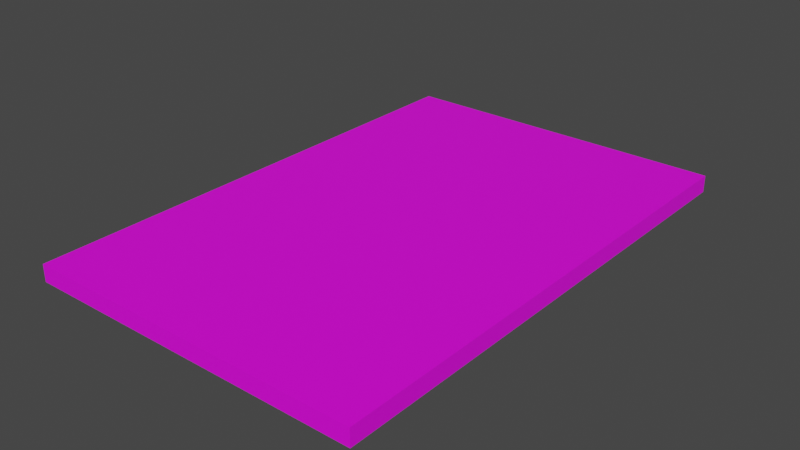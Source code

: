 # Source: Panel_v001.blend  (saved by Blender 3.2.14; exported with 4.5.12 LTS)
import bpy
from mathutils import Matrix  # noqa: F401  (used for matrix-valued properties, if any)

bpy.ops.wm.read_factory_settings(use_empty=True)
scene = bpy.context.scene
scene.name = 'Scene'

# ---- collections
col_collection = bpy.data.collections.new('Collection'); scene.collection.children.link(col_collection)

# ---- images (referenced by path relative to the original .blend; pixels are not part of the script)
import os
ASSET_DIR = os.environ.get("B2B_ASSET_DIR", "")  # directory of the original .blend (textures are referenced by path, not embedded)
HERE = os.path.dirname(os.path.abspath(__file__))  # packed textures are extracted next to this script under _unpacked/

def load_image(name, relpath, width, height, colorspace="sRGB"):
    """Load a texture the original file referenced (path relative to the .blend, or extracted next to this script)."""
    p = next((c for c in (os.path.join(HERE, relpath), os.path.join(ASSET_DIR, relpath)) if relpath and os.path.exists(c)), "")
    if p:
        img = bpy.data.images.load(p, check_existing=True)
        img.name = name
    else:  # same state as the original file: an image datablock whose file is absent (Cycles renders it pink)
        img = bpy.data.images.new(name, width, height)
        img.source = "FILE"
        img.filepath = "//" + (relpath or name)
    img.colorspace_settings.name = colorspace
    return img
img_touchmenutexture_tga = load_image('TouchMenuTexture.tga', 'TouchMenuTexture.tga', 1024, 1024, 'sRGB')

# ---- materials (node trees are filled in below, after node groups)
mat_panelmaterial = bpy.data.materials.new('PanelMaterial')
mat_panelmaterial.use_backface_culling = True
mat_panelmaterial.use_transparent_shadow = False

# ---- material node trees
mat_panelmaterial.use_nodes = True; mat_panelmaterial.node_tree.nodes.clear()
_N = mat_panelmaterial.node_tree.nodes; _L = mat_panelmaterial.node_tree.links
n0 = _N.new('ShaderNodeBsdfPrincipled'); n0.name = 'Principled BSDF'; n0.location = (10, 300)
n0.distribution = 'GGX'
n0.subsurface_method = 'RANDOM_WALK_SKIN'
n0.inputs[3].default_value = 1.45
n0.inputs[27].default_value = (0.0, 0.0, 0.0, 1.0)
n0.inputs[28].default_value = 1.0
n1 = _N.new('ShaderNodeOutputMaterial'); n1.name = 'Material Output'; n1.location = (300, 300)
n2 = _N.new('ShaderNodeTexImage'); n2.name = 'Image Texture'; n2.location = (-387, 297)
n2.image = img_touchmenutexture_tga
_L.new(n0.outputs[0], n1.inputs[0])
_L.new(n2.outputs[0], n0.inputs[0])
n1.is_active_output = True

# ---- world
world_world = bpy.data.worlds.new('World'); scene.world = world_world
world_world.use_nodes = True; world_world.node_tree.nodes.clear()
_N = world_world.node_tree.nodes; _L = world_world.node_tree.links
n0 = _N.new('ShaderNodeOutputWorld'); n0.name = 'World Output'; n0.location = (300, 300)
n1 = _N.new('ShaderNodeBackground'); n1.name = 'Background'; n1.location = (10, 300)
n1.inputs[0].default_value = (0.05088, 0.05088, 0.05088, 1.0)
_L.new(n1.outputs[0], n0.inputs[0])
n0.is_active_output = True
world_world.color = (0.05088, 0.05088, 0.05088)
world_world.use_sun_shadow = False
world_world.sun_shadow_jitter_overblur = 0.0

# ---- meshes
me_panel = bpy.data.meshes.new('panel')
me_panel.from_pydata([(0.1, 0.15, -0.01), (0.1, 0.15, 0.0), (0.1, -0.15, -0.01), (0.1, -0.15, 0.0), (-0.1, 0.15, -0.01), (-0.1, 0.15, 0.0), (-0.1, -0.15, -0.01), (-0.1, -0.15, 0.0)], [], [(0, 1, 3, 2), (2, 3, 7, 6), (6, 7, 5, 4), (4, 5, 1, 0), (2, 6, 4, 0), (7, 3, 1, 5)])
_uv = me_panel.uv_layers.new(name='UVMap')
_uv.uv.foreach_set('vector', [7.093e-06, 4.5e-06, 7.093e-06, 4.5e-06, 7.093e-06, 1.0, 7.093e-06, 1.0, 7.093e-06, 1.0, 7.093e-06, 1.0, 0.6667, 1.0, 0.6667, 1.0, 0.6667, 1.0, 0.6667, 1.0, 0.6667, 4.5e-06, 0.6667, 4.5e-06, 0.6667, 4.5e-06, 0.6667, 4.5e-06, 7.093e-06, 4.5e-06, 7.093e-06, 4.5e-06, 7.093e-06, 1.0, 0.6667, 1.0, 0.6667, 4.5e-06, 7.093e-06, 4.5e-06, 0.6667, 1.0, 7.093e-06, 1.0, 7.093e-06, 4.5e-06, 0.6667, 4.5e-06])
me_panel.materials.append(mat_panelmaterial)
me_panel.update()

# ---- objects
ob_panel = bpy.data.objects.new('panel', me_panel)
ob_button01 = bpy.data.objects.new('button01', None)
ob_button02 = bpy.data.objects.new('button02', None)
ob_button03 = bpy.data.objects.new('button03', None)
ob_button04 = bpy.data.objects.new('button04', None)
ob_button05 = bpy.data.objects.new('button05', None)
ob_button06 = bpy.data.objects.new('button06', None)
ob_button07 = bpy.data.objects.new('button07', None)
ob_button08 = bpy.data.objects.new('button08', None)
ob_button09 = bpy.data.objects.new('button09', None)
ob_button10 = bpy.data.objects.new('button10', None)

# ---- transforms, parenting, visibility, modifiers, constraints
ob_panel.location = (0.0, 0.0, 0.0)
ob_button01.parent = ob_panel
ob_button01.location = (-0.07441, 0.1245, 0.0)
ob_button02.parent = ob_panel
ob_button02.location = (-0.07441, 0.09097, 0.0)
ob_button03.parent = ob_panel
ob_button03.location = (-0.07441, 0.05914, 0.0)
ob_button04.parent = ob_panel
ob_button04.location = (-0.07441, 0.02688, 0.0)
ob_button05.parent = ob_panel
ob_button05.location = (-0.07441, -0.006664, 0.0)
ob_button06.parent = ob_panel
ob_button06.location = (-0.07441, -0.03849, 0.0)
ob_button07.parent = ob_panel
ob_button07.location = (-0.07441, -0.0729, 0.0)
ob_button08.parent = ob_panel
ob_button08.location = (-0.07441, -0.1034, 0.0)
ob_button09.parent = ob_panel
ob_button09.location = (-0.07441, -0.1267, 0.0)
ob_button10.parent = ob_panel
ob_button10.location = (-0.002581, -0.006664, 0.0)

# ---- collection membership
col_collection.objects.link(ob_panel)
col_collection.objects.link(ob_button01)
col_collection.objects.link(ob_button02)
col_collection.objects.link(ob_button03)
col_collection.objects.link(ob_button04)
col_collection.objects.link(ob_button05)
col_collection.objects.link(ob_button06)
col_collection.objects.link(ob_button07)
col_collection.objects.link(ob_button08)
col_collection.objects.link(ob_button09)
col_collection.objects.link(ob_button10)

# ---- scene / render settings (as saved in the file)
scene.frame_start = 1; scene.frame_end = 250; scene.frame_set(0)
scene.render.engine = 'BLENDER_EEVEE_NEXT'
scene.cycles.sampling_pattern = 'TABULATED_SOBOL'
scene.cycles.use_light_tree = False
scene.view_settings.view_transform = 'Filmic'
bpy.context.view_layer.update()

# ---- added for rendering (the .blend has no active camera and no usable light): camera, sun
cam_auto = bpy.data.cameras.new('AutoCamera')
cam_auto.lens = 50.0
cam_auto.sensor_width = 36.0
cam_auto.clip_end = 1000.0
ob_auto_camera = bpy.data.objects.new('AutoCamera', cam_auto)
scene.collection.objects.link(ob_auto_camera)
ob_auto_camera.location = (0.333723, -0.400467, 0.261978)
ob_auto_camera.rotation_euler = (1.09748, -7.21219e-08, 0.694738)
scene.camera = ob_auto_camera
light_auto_sun = bpy.data.lights.new('AutoSun', 'SUN')
light_auto_sun.energy = 3.0
light_auto_sun.angle = 0.0523599
ob_auto_sun = bpy.data.objects.new('AutoSun', light_auto_sun)
scene.collection.objects.link(ob_auto_sun)
ob_auto_sun.rotation_euler = (0.872665, 0.174533, 0.523599)
bpy.context.view_layer.update()
